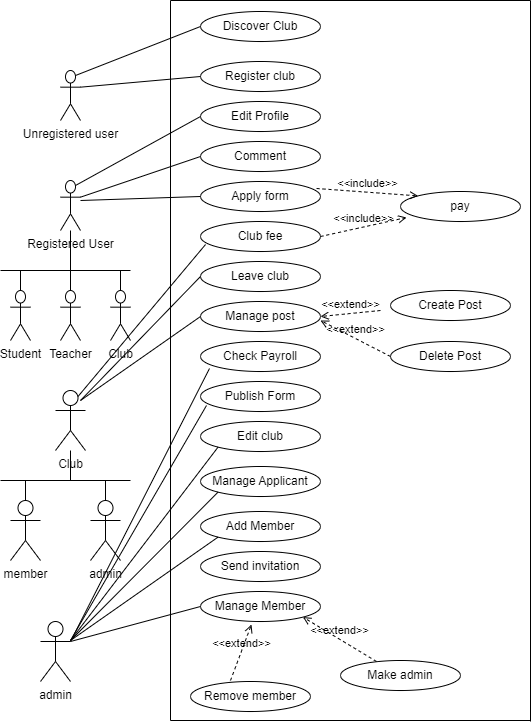

The diagram above was exported from draw.io. Its source (the exported page's mxGraphModel, read from the mxfile embedded in the PNG):
<mxGraphModel dx="880" dy="427" grid="1" gridSize="10" guides="1" tooltips="1" connect="1" arrows="1" fold="1" page="1" pageScale="1" pageWidth="850" pageHeight="1100" math="0" shadow="0">
  <root>
    <mxCell id="0" />
    <mxCell id="1" parent="0" />
    <mxCell id="3nkFgw-OZIW42J3r7zNT-1" value="Unregistered user" style="shape=umlActor;verticalLabelPosition=bottom;verticalAlign=top;html=1;outlineConnect=0;" vertex="1" parent="1">
      <mxGeometry x="190" y="80" width="20" height="50" as="geometry" />
    </mxCell>
    <mxCell id="3nkFgw-OZIW42J3r7zNT-5" value="Registered User" style="shape=umlActor;verticalLabelPosition=bottom;verticalAlign=top;html=1;outlineConnect=0;" vertex="1" parent="1">
      <mxGeometry x="190" y="190" width="20" height="50" as="geometry" />
    </mxCell>
    <mxCell id="3nkFgw-OZIW42J3r7zNT-6" value="Student" style="shape=umlActor;verticalLabelPosition=bottom;verticalAlign=top;html=1;outlineConnect=0;" vertex="1" parent="1">
      <mxGeometry x="140" y="300" width="20" height="50" as="geometry" />
    </mxCell>
    <mxCell id="3nkFgw-OZIW42J3r7zNT-7" value="Teacher" style="shape=umlActor;verticalLabelPosition=bottom;verticalAlign=top;html=1;outlineConnect=0;" vertex="1" parent="1">
      <mxGeometry x="190" y="300" width="20" height="50" as="geometry" />
    </mxCell>
    <mxCell id="3nkFgw-OZIW42J3r7zNT-8" value="Club" style="shape=umlActor;verticalLabelPosition=bottom;verticalAlign=top;html=1;outlineConnect=0;" vertex="1" parent="1">
      <mxGeometry x="240" y="300" width="20" height="50" as="geometry" />
    </mxCell>
    <mxCell id="3nkFgw-OZIW42J3r7zNT-9" value="Club" style="shape=umlActor;verticalLabelPosition=bottom;verticalAlign=top;html=1;outlineConnect=0;" vertex="1" parent="1">
      <mxGeometry x="185" y="400" width="30" height="60" as="geometry" />
    </mxCell>
    <mxCell id="3nkFgw-OZIW42J3r7zNT-10" value="member" style="shape=umlActor;verticalLabelPosition=bottom;verticalAlign=top;html=1;outlineConnect=0;" vertex="1" parent="1">
      <mxGeometry x="140" y="510" width="30" height="60" as="geometry" />
    </mxCell>
    <mxCell id="3nkFgw-OZIW42J3r7zNT-11" value="admin" style="shape=umlActor;verticalLabelPosition=bottom;verticalAlign=top;html=1;outlineConnect=0;" vertex="1" parent="1">
      <mxGeometry x="220" y="510" width="30" height="60" as="geometry" />
    </mxCell>
    <mxCell id="3nkFgw-OZIW42J3r7zNT-12" value="Discover Club" style="ellipse;whiteSpace=wrap;html=1;" vertex="1" parent="1">
      <mxGeometry x="330" y="21" width="120" height="30" as="geometry" />
    </mxCell>
    <mxCell id="3nkFgw-OZIW42J3r7zNT-13" value="Register club" style="ellipse;whiteSpace=wrap;html=1;" vertex="1" parent="1">
      <mxGeometry x="330" y="71" width="120" height="30" as="geometry" />
    </mxCell>
    <mxCell id="3nkFgw-OZIW42J3r7zNT-14" value="Edit Profile" style="ellipse;whiteSpace=wrap;html=1;" vertex="1" parent="1">
      <mxGeometry x="330" y="111" width="120" height="30" as="geometry" />
    </mxCell>
    <mxCell id="3nkFgw-OZIW42J3r7zNT-15" value="Comment" style="ellipse;whiteSpace=wrap;html=1;" vertex="1" parent="1">
      <mxGeometry x="330" y="151" width="120" height="30" as="geometry" />
    </mxCell>
    <mxCell id="3nkFgw-OZIW42J3r7zNT-16" value="Apply form" style="ellipse;whiteSpace=wrap;html=1;" vertex="1" parent="1">
      <mxGeometry x="330" y="191" width="120" height="30" as="geometry" />
    </mxCell>
    <mxCell id="3nkFgw-OZIW42J3r7zNT-17" value="Club fee" style="ellipse;whiteSpace=wrap;html=1;" vertex="1" parent="1">
      <mxGeometry x="330" y="231" width="120" height="30" as="geometry" />
    </mxCell>
    <mxCell id="3nkFgw-OZIW42J3r7zNT-18" value="Leave club" style="ellipse;whiteSpace=wrap;html=1;" vertex="1" parent="1">
      <mxGeometry x="330" y="271" width="120" height="30" as="geometry" />
    </mxCell>
    <mxCell id="3nkFgw-OZIW42J3r7zNT-19" value="Manage post" style="ellipse;whiteSpace=wrap;html=1;" vertex="1" parent="1">
      <mxGeometry x="330" y="311" width="120" height="30" as="geometry" />
    </mxCell>
    <mxCell id="3nkFgw-OZIW42J3r7zNT-20" value="Check Payroll" style="ellipse;whiteSpace=wrap;html=1;" vertex="1" parent="1">
      <mxGeometry x="330" y="351" width="120" height="30" as="geometry" />
    </mxCell>
    <mxCell id="3nkFgw-OZIW42J3r7zNT-21" value="Publish Form" style="ellipse;whiteSpace=wrap;html=1;" vertex="1" parent="1">
      <mxGeometry x="330" y="391" width="120" height="30" as="geometry" />
    </mxCell>
    <mxCell id="3nkFgw-OZIW42J3r7zNT-22" value="Edit club" style="ellipse;whiteSpace=wrap;html=1;" vertex="1" parent="1">
      <mxGeometry x="330" y="431" width="120" height="30" as="geometry" />
    </mxCell>
    <mxCell id="3nkFgw-OZIW42J3r7zNT-25" value="Manage Applicant" style="ellipse;whiteSpace=wrap;html=1;" vertex="1" parent="1">
      <mxGeometry x="330" y="476" width="120" height="30" as="geometry" />
    </mxCell>
    <mxCell id="3nkFgw-OZIW42J3r7zNT-26" value="Add Member" style="ellipse;whiteSpace=wrap;html=1;" vertex="1" parent="1">
      <mxGeometry x="330" y="521" width="120" height="30" as="geometry" />
    </mxCell>
    <mxCell id="3nkFgw-OZIW42J3r7zNT-27" value="Send invitation" style="ellipse;whiteSpace=wrap;html=1;" vertex="1" parent="1">
      <mxGeometry x="330" y="561" width="120" height="30" as="geometry" />
    </mxCell>
    <mxCell id="3nkFgw-OZIW42J3r7zNT-28" value="Manage Member" style="ellipse;whiteSpace=wrap;html=1;" vertex="1" parent="1">
      <mxGeometry x="330" y="601" width="120" height="30" as="geometry" />
    </mxCell>
    <mxCell id="3nkFgw-OZIW42J3r7zNT-29" value="Remove member" style="ellipse;whiteSpace=wrap;html=1;" vertex="1" parent="1">
      <mxGeometry x="320" y="691" width="120" height="30" as="geometry" />
    </mxCell>
    <mxCell id="3nkFgw-OZIW42J3r7zNT-30" value="Make admin" style="ellipse;whiteSpace=wrap;html=1;" vertex="1" parent="1">
      <mxGeometry x="470" y="670" width="120" height="30" as="geometry" />
    </mxCell>
    <mxCell id="3nkFgw-OZIW42J3r7zNT-32" value="pay" style="ellipse;whiteSpace=wrap;html=1;" vertex="1" parent="1">
      <mxGeometry x="530" y="201" width="120" height="30" as="geometry" />
    </mxCell>
    <mxCell id="3nkFgw-OZIW42J3r7zNT-33" value="" style="endArrow=none;html=1;rounded=0;exitX=0.75;exitY=0.1;exitDx=0;exitDy=0;exitPerimeter=0;entryX=0;entryY=0.5;entryDx=0;entryDy=0;" edge="1" parent="1" source="3nkFgw-OZIW42J3r7zNT-1" target="3nkFgw-OZIW42J3r7zNT-12">
      <mxGeometry width="50" height="50" relative="1" as="geometry">
        <mxPoint x="190" y="40" as="sourcePoint" />
        <mxPoint x="240" y="-10" as="targetPoint" />
      </mxGeometry>
    </mxCell>
    <mxCell id="3nkFgw-OZIW42J3r7zNT-34" value="" style="endArrow=none;html=1;rounded=0;exitX=1;exitY=0.3333333333333333;exitDx=0;exitDy=0;exitPerimeter=0;entryX=0;entryY=0.5;entryDx=0;entryDy=0;" edge="1" parent="1" source="3nkFgw-OZIW42J3r7zNT-1" target="3nkFgw-OZIW42J3r7zNT-13">
      <mxGeometry width="50" height="50" relative="1" as="geometry">
        <mxPoint x="250" y="140" as="sourcePoint" />
        <mxPoint x="300" y="90" as="targetPoint" />
      </mxGeometry>
    </mxCell>
    <mxCell id="3nkFgw-OZIW42J3r7zNT-35" value="admin" style="shape=umlActor;verticalLabelPosition=bottom;verticalAlign=top;html=1;outlineConnect=0;" vertex="1" parent="1">
      <mxGeometry x="170" y="631" width="30" height="60" as="geometry" />
    </mxCell>
    <mxCell id="3nkFgw-OZIW42J3r7zNT-39" value="" style="endArrow=none;html=1;rounded=0;" edge="1" parent="1">
      <mxGeometry width="50" height="50" relative="1" as="geometry">
        <mxPoint x="130" y="280" as="sourcePoint" />
        <mxPoint x="260" y="280" as="targetPoint" />
      </mxGeometry>
    </mxCell>
    <mxCell id="3nkFgw-OZIW42J3r7zNT-40" value="" style="endArrow=none;html=1;rounded=0;" edge="1" parent="1" source="3nkFgw-OZIW42J3r7zNT-5">
      <mxGeometry width="50" height="50" relative="1" as="geometry">
        <mxPoint x="250" y="260" as="sourcePoint" />
        <mxPoint x="200" y="280" as="targetPoint" />
      </mxGeometry>
    </mxCell>
    <mxCell id="3nkFgw-OZIW42J3r7zNT-41" value="" style="endArrow=none;html=1;rounded=0;exitX=0.5;exitY=0;exitDx=0;exitDy=0;exitPerimeter=0;" edge="1" parent="1" source="3nkFgw-OZIW42J3r7zNT-6">
      <mxGeometry width="50" height="50" relative="1" as="geometry">
        <mxPoint x="100" y="260" as="sourcePoint" />
        <mxPoint x="150" y="280" as="targetPoint" />
      </mxGeometry>
    </mxCell>
    <mxCell id="3nkFgw-OZIW42J3r7zNT-42" value="" style="endArrow=none;html=1;rounded=0;entryX=0.5;entryY=0;entryDx=0;entryDy=0;entryPerimeter=0;" edge="1" parent="1" target="3nkFgw-OZIW42J3r7zNT-7">
      <mxGeometry width="50" height="50" relative="1" as="geometry">
        <mxPoint x="200" y="280" as="sourcePoint" />
        <mxPoint x="310" y="230" as="targetPoint" />
      </mxGeometry>
    </mxCell>
    <mxCell id="3nkFgw-OZIW42J3r7zNT-43" value="" style="endArrow=none;html=1;rounded=0;entryX=0.5;entryY=0;entryDx=0;entryDy=0;entryPerimeter=0;" edge="1" parent="1" target="3nkFgw-OZIW42J3r7zNT-8">
      <mxGeometry width="50" height="50" relative="1" as="geometry">
        <mxPoint x="250" y="280" as="sourcePoint" />
        <mxPoint x="290" y="240" as="targetPoint" />
      </mxGeometry>
    </mxCell>
    <mxCell id="3nkFgw-OZIW42J3r7zNT-50" value="" style="endArrow=none;html=1;rounded=0;" edge="1" parent="1">
      <mxGeometry width="50" height="50" relative="1" as="geometry">
        <mxPoint x="130" y="490" as="sourcePoint" />
        <mxPoint x="260" y="490" as="targetPoint" />
      </mxGeometry>
    </mxCell>
    <mxCell id="3nkFgw-OZIW42J3r7zNT-51" value="" style="endArrow=none;html=1;rounded=0;" edge="1" parent="1" source="3nkFgw-OZIW42J3r7zNT-9">
      <mxGeometry width="50" height="50" relative="1" as="geometry">
        <mxPoint x="120" y="460" as="sourcePoint" />
        <mxPoint x="200" y="490" as="targetPoint" />
      </mxGeometry>
    </mxCell>
    <mxCell id="3nkFgw-OZIW42J3r7zNT-52" value="" style="endArrow=none;html=1;rounded=0;exitX=0.5;exitY=0;exitDx=0;exitDy=0;exitPerimeter=0;" edge="1" parent="1" source="3nkFgw-OZIW42J3r7zNT-10">
      <mxGeometry width="50" height="50" relative="1" as="geometry">
        <mxPoint x="160" y="550" as="sourcePoint" />
        <mxPoint x="155" y="490" as="targetPoint" />
      </mxGeometry>
    </mxCell>
    <mxCell id="3nkFgw-OZIW42J3r7zNT-53" value="" style="endArrow=none;html=1;rounded=0;entryX=0.5;entryY=0;entryDx=0;entryDy=0;entryPerimeter=0;" edge="1" parent="1" target="3nkFgw-OZIW42J3r7zNT-11">
      <mxGeometry width="50" height="50" relative="1" as="geometry">
        <mxPoint x="235" y="490" as="sourcePoint" />
        <mxPoint x="300" y="420" as="targetPoint" />
      </mxGeometry>
    </mxCell>
    <mxCell id="3nkFgw-OZIW42J3r7zNT-54" value="" style="endArrow=none;html=1;rounded=0;exitX=0.75;exitY=0.1;exitDx=0;exitDy=0;exitPerimeter=0;entryX=0;entryY=0.5;entryDx=0;entryDy=0;" edge="1" parent="1" source="3nkFgw-OZIW42J3r7zNT-5" target="3nkFgw-OZIW42J3r7zNT-14">
      <mxGeometry width="50" height="50" relative="1" as="geometry">
        <mxPoint x="240" y="210" as="sourcePoint" />
        <mxPoint x="290" y="160" as="targetPoint" />
      </mxGeometry>
    </mxCell>
    <mxCell id="3nkFgw-OZIW42J3r7zNT-55" value="" style="endArrow=none;html=1;rounded=0;exitX=1;exitY=0.3333333333333333;exitDx=0;exitDy=0;exitPerimeter=0;entryX=0;entryY=0.5;entryDx=0;entryDy=0;" edge="1" parent="1" source="3nkFgw-OZIW42J3r7zNT-5" target="3nkFgw-OZIW42J3r7zNT-15">
      <mxGeometry width="50" height="50" relative="1" as="geometry">
        <mxPoint x="250" y="230" as="sourcePoint" />
        <mxPoint x="300" y="180" as="targetPoint" />
      </mxGeometry>
    </mxCell>
    <mxCell id="3nkFgw-OZIW42J3r7zNT-56" value="" style="endArrow=none;html=1;rounded=0;entryX=0;entryY=0.5;entryDx=0;entryDy=0;" edge="1" parent="1" target="3nkFgw-OZIW42J3r7zNT-16">
      <mxGeometry width="50" height="50" relative="1" as="geometry">
        <mxPoint x="210" y="210" as="sourcePoint" />
        <mxPoint x="290" y="200" as="targetPoint" />
      </mxGeometry>
    </mxCell>
    <mxCell id="3nkFgw-OZIW42J3r7zNT-57" value="" style="endArrow=none;html=1;rounded=0;exitX=0.75;exitY=0.1;exitDx=0;exitDy=0;exitPerimeter=0;entryX=0.042;entryY=0.767;entryDx=0;entryDy=0;entryPerimeter=0;" edge="1" parent="1" source="3nkFgw-OZIW42J3r7zNT-9" target="3nkFgw-OZIW42J3r7zNT-17">
      <mxGeometry width="50" height="50" relative="1" as="geometry">
        <mxPoint x="230" y="440" as="sourcePoint" />
        <mxPoint x="280" y="390" as="targetPoint" />
      </mxGeometry>
    </mxCell>
    <mxCell id="3nkFgw-OZIW42J3r7zNT-58" value="" style="endArrow=none;html=1;rounded=0;entryX=0;entryY=0.5;entryDx=0;entryDy=0;" edge="1" parent="1" target="3nkFgw-OZIW42J3r7zNT-18">
      <mxGeometry width="50" height="50" relative="1" as="geometry">
        <mxPoint x="210" y="410" as="sourcePoint" />
        <mxPoint x="290" y="410" as="targetPoint" />
      </mxGeometry>
    </mxCell>
    <mxCell id="3nkFgw-OZIW42J3r7zNT-59" value="" style="endArrow=none;html=1;rounded=0;entryX=0;entryY=0.5;entryDx=0;entryDy=0;" edge="1" parent="1" target="3nkFgw-OZIW42J3r7zNT-19">
      <mxGeometry width="50" height="50" relative="1" as="geometry">
        <mxPoint x="210" y="410" as="sourcePoint" />
        <mxPoint x="280" y="400" as="targetPoint" />
      </mxGeometry>
    </mxCell>
    <mxCell id="3nkFgw-OZIW42J3r7zNT-60" value="Create Post" style="ellipse;whiteSpace=wrap;html=1;" vertex="1" parent="1">
      <mxGeometry x="520" y="300" width="120" height="30" as="geometry" />
    </mxCell>
    <mxCell id="3nkFgw-OZIW42J3r7zNT-61" value="Delete Post" style="ellipse;whiteSpace=wrap;html=1;" vertex="1" parent="1">
      <mxGeometry x="520" y="351" width="120" height="30" as="geometry" />
    </mxCell>
    <mxCell id="3nkFgw-OZIW42J3r7zNT-62" value="" style="endArrow=none;html=1;rounded=0;entryX=0.075;entryY=0.9;entryDx=0;entryDy=0;entryPerimeter=0;" edge="1" parent="1" target="3nkFgw-OZIW42J3r7zNT-20">
      <mxGeometry width="50" height="50" relative="1" as="geometry">
        <mxPoint x="200" y="651" as="sourcePoint" />
        <mxPoint x="250" y="601" as="targetPoint" />
      </mxGeometry>
    </mxCell>
    <mxCell id="3nkFgw-OZIW42J3r7zNT-63" value="" style="endArrow=none;html=1;rounded=0;entryX=0.05;entryY=0.8;entryDx=0;entryDy=0;entryPerimeter=0;" edge="1" parent="1" target="3nkFgw-OZIW42J3r7zNT-21">
      <mxGeometry width="50" height="50" relative="1" as="geometry">
        <mxPoint x="200" y="650" as="sourcePoint" />
        <mxPoint x="270" y="630" as="targetPoint" />
      </mxGeometry>
    </mxCell>
    <mxCell id="3nkFgw-OZIW42J3r7zNT-64" value="" style="endArrow=none;html=1;rounded=0;entryX=0;entryY=1;entryDx=0;entryDy=0;" edge="1" parent="1" target="3nkFgw-OZIW42J3r7zNT-22">
      <mxGeometry width="50" height="50" relative="1" as="geometry">
        <mxPoint x="200" y="650" as="sourcePoint" />
        <mxPoint x="310" y="610" as="targetPoint" />
      </mxGeometry>
    </mxCell>
    <mxCell id="3nkFgw-OZIW42J3r7zNT-66" value="" style="endArrow=none;html=1;rounded=0;entryX=0;entryY=1;entryDx=0;entryDy=0;" edge="1" parent="1" target="3nkFgw-OZIW42J3r7zNT-25">
      <mxGeometry width="50" height="50" relative="1" as="geometry">
        <mxPoint x="200" y="650" as="sourcePoint" />
        <mxPoint x="300" y="600" as="targetPoint" />
      </mxGeometry>
    </mxCell>
    <mxCell id="3nkFgw-OZIW42J3r7zNT-67" value="" style="endArrow=none;html=1;rounded=0;entryX=0;entryY=1;entryDx=0;entryDy=0;" edge="1" parent="1" target="3nkFgw-OZIW42J3r7zNT-26">
      <mxGeometry width="50" height="50" relative="1" as="geometry">
        <mxPoint x="200" y="650" as="sourcePoint" />
        <mxPoint x="310" y="610" as="targetPoint" />
      </mxGeometry>
    </mxCell>
    <mxCell id="3nkFgw-OZIW42J3r7zNT-68" value="" style="endArrow=none;html=1;rounded=0;exitX=1;exitY=0.3333333333333333;exitDx=0;exitDy=0;exitPerimeter=0;entryX=0;entryY=0.5;entryDx=0;entryDy=0;" edge="1" parent="1" source="3nkFgw-OZIW42J3r7zNT-35" target="3nkFgw-OZIW42J3r7zNT-28">
      <mxGeometry width="50" height="50" relative="1" as="geometry">
        <mxPoint x="260" y="690" as="sourcePoint" />
        <mxPoint x="310" y="640" as="targetPoint" />
      </mxGeometry>
    </mxCell>
    <mxCell id="3nkFgw-OZIW42J3r7zNT-69" value="&amp;lt;&amp;lt;extend&amp;gt;&amp;gt;" style="html=1;verticalAlign=bottom;labelBackgroundColor=none;endArrow=open;endFill=0;dashed=1;rounded=0;entryX=0.425;entryY=1.1;entryDx=0;entryDy=0;entryPerimeter=0;" edge="1" parent="1" target="3nkFgw-OZIW42J3r7zNT-28">
      <mxGeometry width="160" relative="1" as="geometry">
        <mxPoint x="360" y="690" as="sourcePoint" />
        <mxPoint x="610" y="616" as="targetPoint" />
      </mxGeometry>
    </mxCell>
    <mxCell id="3nkFgw-OZIW42J3r7zNT-70" value="&amp;lt;&amp;lt;extend&amp;gt;&amp;gt;" style="html=1;verticalAlign=bottom;labelBackgroundColor=none;endArrow=open;endFill=0;dashed=1;rounded=0;exitX=0.3;exitY=0.033;exitDx=0;exitDy=0;exitPerimeter=0;entryX=1;entryY=1;entryDx=0;entryDy=0;" edge="1" parent="1" source="3nkFgw-OZIW42J3r7zNT-30" target="3nkFgw-OZIW42J3r7zNT-28">
      <mxGeometry width="160" relative="1" as="geometry">
        <mxPoint x="520" y="560" as="sourcePoint" />
        <mxPoint x="680" y="560" as="targetPoint" />
      </mxGeometry>
    </mxCell>
    <mxCell id="3nkFgw-OZIW42J3r7zNT-71" value="&amp;lt;&amp;lt;extend&amp;gt;&amp;gt;" style="html=1;verticalAlign=bottom;labelBackgroundColor=none;endArrow=open;endFill=0;dashed=1;rounded=0;entryX=1;entryY=0.5;entryDx=0;entryDy=0;" edge="1" parent="1" target="3nkFgw-OZIW42J3r7zNT-19">
      <mxGeometry width="160" relative="1" as="geometry">
        <mxPoint x="510" y="320" as="sourcePoint" />
        <mxPoint x="650" y="260" as="targetPoint" />
      </mxGeometry>
    </mxCell>
    <mxCell id="3nkFgw-OZIW42J3r7zNT-72" value="&amp;lt;&amp;lt;extend&amp;gt;&amp;gt;" style="html=1;verticalAlign=bottom;labelBackgroundColor=none;endArrow=open;endFill=0;dashed=1;rounded=0;exitX=0;exitY=0.5;exitDx=0;exitDy=0;" edge="1" parent="1" source="3nkFgw-OZIW42J3r7zNT-61">
      <mxGeometry width="160" relative="1" as="geometry">
        <mxPoint x="480" y="410" as="sourcePoint" />
        <mxPoint x="450" y="330" as="targetPoint" />
      </mxGeometry>
    </mxCell>
    <mxCell id="3nkFgw-OZIW42J3r7zNT-73" value="&amp;lt;&amp;lt;include&amp;gt;&amp;gt;" style="html=1;verticalAlign=bottom;labelBackgroundColor=none;endArrow=open;endFill=0;dashed=1;rounded=0;exitX=0.967;exitY=0.233;exitDx=0;exitDy=0;exitPerimeter=0;entryX=0;entryY=0;entryDx=0;entryDy=0;" edge="1" parent="1" source="3nkFgw-OZIW42J3r7zNT-16" target="3nkFgw-OZIW42J3r7zNT-32">
      <mxGeometry width="160" relative="1" as="geometry">
        <mxPoint x="460" y="50" as="sourcePoint" />
        <mxPoint x="610" y="50" as="targetPoint" />
      </mxGeometry>
    </mxCell>
    <mxCell id="3nkFgw-OZIW42J3r7zNT-74" value="&amp;lt;&amp;lt;include&amp;gt;&amp;gt;" style="html=1;verticalAlign=bottom;labelBackgroundColor=none;endArrow=open;endFill=0;dashed=1;rounded=0;exitX=1;exitY=0.5;exitDx=0;exitDy=0;entryX=0.05;entryY=0.867;entryDx=0;entryDy=0;entryPerimeter=0;" edge="1" parent="1" source="3nkFgw-OZIW42J3r7zNT-17" target="3nkFgw-OZIW42J3r7zNT-32">
      <mxGeometry width="160" relative="1" as="geometry">
        <mxPoint x="510" y="260" as="sourcePoint" />
        <mxPoint x="660" y="250" as="targetPoint" />
      </mxGeometry>
    </mxCell>
    <mxCell id="3nkFgw-OZIW42J3r7zNT-75" value="" style="endArrow=none;html=1;rounded=0;" edge="1" parent="1">
      <mxGeometry width="50" height="50" relative="1" as="geometry">
        <mxPoint x="300" y="730" as="sourcePoint" />
        <mxPoint x="300" y="10" as="targetPoint" />
      </mxGeometry>
    </mxCell>
    <mxCell id="3nkFgw-OZIW42J3r7zNT-76" value="" style="endArrow=none;html=1;rounded=0;" edge="1" parent="1">
      <mxGeometry width="50" height="50" relative="1" as="geometry">
        <mxPoint x="300" y="10" as="sourcePoint" />
        <mxPoint x="660" y="10" as="targetPoint" />
      </mxGeometry>
    </mxCell>
    <mxCell id="3nkFgw-OZIW42J3r7zNT-77" value="" style="endArrow=none;html=1;rounded=0;" edge="1" parent="1">
      <mxGeometry width="50" height="50" relative="1" as="geometry">
        <mxPoint x="660" y="731" as="sourcePoint" />
        <mxPoint x="660" y="10" as="targetPoint" />
      </mxGeometry>
    </mxCell>
    <mxCell id="3nkFgw-OZIW42J3r7zNT-78" value="" style="endArrow=none;html=1;rounded=0;" edge="1" parent="1">
      <mxGeometry width="50" height="50" relative="1" as="geometry">
        <mxPoint x="300" y="730" as="sourcePoint" />
        <mxPoint x="660" y="730" as="targetPoint" />
      </mxGeometry>
    </mxCell>
  </root>
</mxGraphModel>